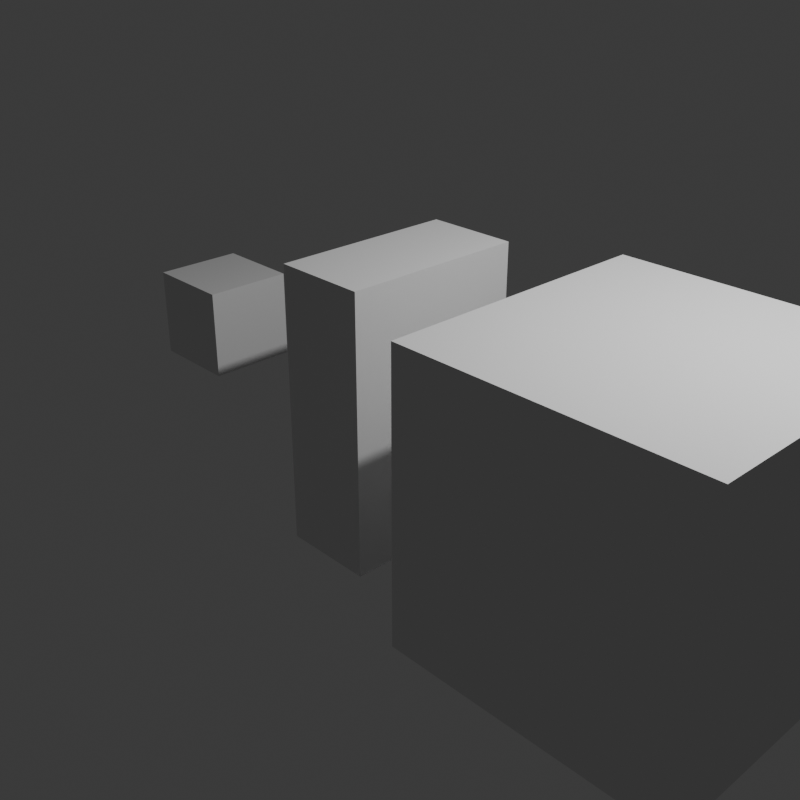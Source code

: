 # Source: scale_test.blend  (saved by Blender 4.5.88; exported with 4.5.12 LTS)
import bpy
from mathutils import Matrix  # noqa: F401  (used for matrix-valued properties, if any)

bpy.ops.wm.read_factory_settings(use_empty=True)
scene = bpy.context.scene
scene.name = 'Scene'

# ---- collections
col_collection = bpy.data.collections.new('Collection'); scene.collection.children.link(col_collection)

# ---- world
world_world = bpy.data.worlds.new('World'); scene.world = world_world
world_world.use_nodes = True; world_world.node_tree.nodes.clear()
_N = world_world.node_tree.nodes; _L = world_world.node_tree.links
n0 = _N.new('ShaderNodeOutputWorld'); n0.name = 'World Output'; n0.location = (300, 300)
n1 = _N.new('ShaderNodeBackground'); n1.name = 'Background'; n1.location = (10, 300)
n1.inputs[0].default_value = (0.05088, 0.05088, 0.05088, 1.0)
_L.new(n1.outputs[0], n0.inputs[0])
n0.is_active_output = True
world_world.color = (0.05088, 0.05088, 0.05088)
world_world.sun_shadow_jitter_overblur = 0.0

# ---- cameras
cam_camera = bpy.data.cameras.new('Camera')
cam_camera.clip_end = 100.0
cam_camera.ortho_scale = 7.314

# ---- lights
light_light = bpy.data.lights.new('Light', 'POINT')
light_light.energy = 1000.0
light_light.shadow_soft_size = 0.1

# ---- meshes
me_cube = bpy.data.meshes.new('Cube')
me_cube.from_pydata([(-1.0, -1.0, -1.0), (-1.0, -1.0, 1.0), (-1.0, 1.0, -1.0), (-1.0, 1.0, 1.0), (1.0, -1.0, -1.0), (1.0, -1.0, 1.0), (1.0, 1.0, -1.0), (1.0, 1.0, 1.0)], [], [(0, 1, 3, 2), (2, 3, 7, 6), (6, 7, 5, 4), (4, 5, 1, 0), (2, 6, 4, 0), (7, 3, 1, 5)])
_uv = me_cube.uv_layers.new(name='UVMap')
_uv.uv.foreach_set('vector', [0.375, 0.0, 0.625, 0.0, 0.625, 0.25, 0.375, 0.25, 0.375, 0.25, 0.625, 0.25, 0.625, 0.5, 0.375, 0.5, 0.375, 0.5, 0.625, 0.5, 0.625, 0.75, 0.375, 0.75, 0.375, 0.75, 0.625, 0.75, 0.625, 1.0, 0.375, 1.0, 0.125, 0.5, 0.375, 0.5, 0.375, 0.75, 0.125, 0.75, 0.625, 0.5, 0.875, 0.5, 0.875, 0.75, 0.625, 0.75])
me_cube.update()
me_cube_001 = bpy.data.meshes.new('Cube.001')
me_cube_001.from_pydata([(-1.0, -1.0, -1.0), (-1.0, -1.0, 1.0), (-1.0, 1.0, -1.0), (-1.0, 1.0, 1.0), (1.0, -1.0, -1.0), (1.0, -1.0, 1.0), (1.0, 1.0, -1.0), (1.0, 1.0, 1.0)], [], [(0, 1, 3, 2), (2, 3, 7, 6), (6, 7, 5, 4), (4, 5, 1, 0), (2, 6, 4, 0), (7, 3, 1, 5)])
_uv = me_cube_001.uv_layers.new(name='UVMap')
_uv.uv.foreach_set('vector', [0.375, 0.0, 0.625, 0.0, 0.625, 0.25, 0.375, 0.25, 0.375, 0.25, 0.625, 0.25, 0.625, 0.5, 0.375, 0.5, 0.375, 0.5, 0.625, 0.5, 0.625, 0.75, 0.375, 0.75, 0.375, 0.75, 0.625, 0.75, 0.625, 1.0, 0.375, 1.0, 0.125, 0.5, 0.375, 0.5, 0.375, 0.75, 0.125, 0.75, 0.625, 0.5, 0.875, 0.5, 0.875, 0.75, 0.625, 0.75])
me_cube_001.update()
me_cube_002 = bpy.data.meshes.new('Cube.002')
me_cube_002.from_pydata([(-1.0, -1.0, -1.0), (-1.0, -1.0, 1.0), (-1.0, 1.0, -1.0), (-1.0, 1.0, 1.0), (1.0, -1.0, -1.0), (1.0, -1.0, 1.0), (1.0, 1.0, -1.0), (1.0, 1.0, 1.0)], [], [(0, 1, 3, 2), (2, 3, 7, 6), (6, 7, 5, 4), (4, 5, 1, 0), (2, 6, 4, 0), (7, 3, 1, 5)])
_uv = me_cube_002.uv_layers.new(name='UVMap')
_uv.uv.foreach_set('vector', [0.375, 0.0, 0.625, 0.0, 0.625, 0.25, 0.375, 0.25, 0.375, 0.25, 0.625, 0.25, 0.625, 0.5, 0.375, 0.5, 0.375, 0.5, 0.625, 0.5, 0.625, 0.75, 0.375, 0.75, 0.375, 0.75, 0.625, 0.75, 0.625, 1.0, 0.375, 1.0, 0.125, 0.5, 0.375, 0.5, 0.375, 0.75, 0.125, 0.75, 0.625, 0.5, 0.875, 0.5, 0.875, 0.75, 0.625, 0.75])
me_cube_002.update()

# ---- objects
ob_light = bpy.data.objects.new('Light', light_light)
ob_camera = bpy.data.objects.new('Camera', cam_camera)
ob_cube = bpy.data.objects.new('Cube', me_cube)
ob_cube_001 = bpy.data.objects.new('Cube.001', me_cube_001)
ob_cube_002 = bpy.data.objects.new('Cube.002', me_cube_002)

# ---- transforms, parenting, visibility, modifiers, constraints
ob_light.location = (4.076, 1.005, 5.904)
ob_light.rotation_euler = (0.6503, 0.05522, 1.866)
ob_light.lock_rotations_4d = False
ob_light.empty_display_type = 'ARROWS'
ob_light.color = (0.0, 0.0, 0.0, 0.0)
ob_light.lineart.crease_threshold = 0.0
ob_camera.location = (7.359, -6.926, 4.958)
ob_camera.rotation_euler = (1.109, 0.0, 0.8149)
ob_camera.lock_rotations_4d = False
ob_camera.empty_display_type = 'ARROWS'
ob_camera.color = (0.0, 0.0, 0.0, 0.0)
ob_camera.display_type = 'WIRE'
ob_camera.lineart.crease_threshold = 0.0
ob_cube.location = (-3.0, 0.0, 0.0)
ob_cube.scale = (0.5, 0.5, 0.5)
ob_cube_001.location = (0.0, 0.0, 0.0)
ob_cube_001.scale = (0.5, 1.0, 1.5)
ob_cube_002.location = (3.0, 0.0, 0.0)
ob_cube_002.scale = (1.5, 1.5, 1.5)

# ---- collection membership
col_collection.objects.link(ob_light)
col_collection.objects.link(ob_camera)
col_collection.objects.link(ob_cube)
col_collection.objects.link(ob_cube_001)
col_collection.objects.link(ob_cube_002)

# ---- scene / render settings (as saved in the file)
scene.camera = ob_camera
scene.frame_start = 1; scene.frame_end = 250; scene.frame_set(1)
scene.render.engine = 'CYCLES'
scene.render.resolution_x = 512
scene.render.resolution_y = 512
bpy.context.view_layer.update()
